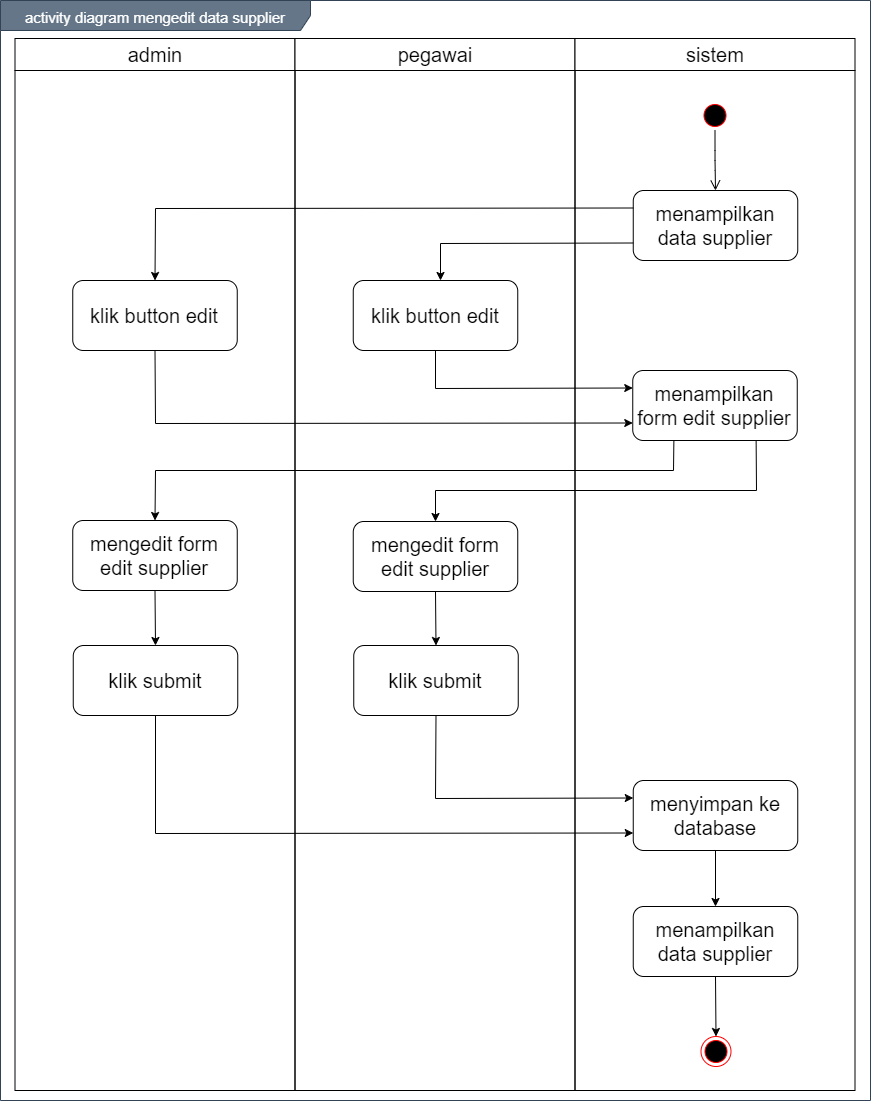

The diagram above was exported from draw.io. Its source (the exported page's mxGraphModel, read from the mxfile embedded in the PNG):
<mxGraphModel dx="1199" dy="653" grid="1" gridSize="10" guides="1" tooltips="1" connect="1" arrows="1" fold="1" page="1" pageScale="1" pageWidth="850" pageHeight="1100" math="0" shadow="0">
  <root>
    <mxCell id="0" />
    <mxCell id="1" parent="0" />
    <mxCell id="ldcb7OLIXKJKlG5zgIhs-30" value="&lt;font style=&quot;font-size: 15px&quot;&gt;activity diagram mengedit data supplier&lt;/font&gt;" style="shape=umlFrame;whiteSpace=wrap;html=1;fontSize=20;align=center;width=310;height=30;fillColor=#647687;strokeColor=#314354;fontColor=#ffffff;" vertex="1" parent="1">
      <mxGeometry x="160" y="100" width="870" height="1100" as="geometry" />
    </mxCell>
    <mxCell id="ldcb7OLIXKJKlG5zgIhs-31" value="admin" style="swimlane;whiteSpace=wrap;fontSize=20;fontStyle=0;startSize=32;" vertex="1" parent="1">
      <mxGeometry x="174.5" y="138" width="280" height="1052" as="geometry" />
    </mxCell>
    <mxCell id="ldcb7OLIXKJKlG5zgIhs-32" value="klik button edit" style="rounded=1;whiteSpace=wrap;html=1;fontSize=20;align=center;" vertex="1" parent="ldcb7OLIXKJKlG5zgIhs-31">
      <mxGeometry x="57.75" y="242" width="164.5" height="70" as="geometry" />
    </mxCell>
    <mxCell id="ldcb7OLIXKJKlG5zgIhs-33" value="mengedit form edit supplier" style="rounded=1;whiteSpace=wrap;html=1;fontSize=20;align=center;" vertex="1" parent="ldcb7OLIXKJKlG5zgIhs-31">
      <mxGeometry x="57.75" y="482" width="164.5" height="70" as="geometry" />
    </mxCell>
    <mxCell id="ldcb7OLIXKJKlG5zgIhs-34" value="pegawai" style="swimlane;whiteSpace=wrap;fontSize=20;fontStyle=0;startSize=32;" vertex="1" parent="1">
      <mxGeometry x="454.5" y="138" width="280" height="1052" as="geometry" />
    </mxCell>
    <mxCell id="ldcb7OLIXKJKlG5zgIhs-35" value="klik submit" style="rounded=1;whiteSpace=wrap;html=1;fontSize=20;align=center;" vertex="1" parent="ldcb7OLIXKJKlG5zgIhs-34">
      <mxGeometry x="58.75" y="607" width="164.5" height="70" as="geometry" />
    </mxCell>
    <mxCell id="ldcb7OLIXKJKlG5zgIhs-36" value="sistem" style="swimlane;whiteSpace=wrap;fontSize=20;fontStyle=0;startSize=32;" vertex="1" parent="1">
      <mxGeometry x="734.5" y="138" width="280" height="1052" as="geometry" />
    </mxCell>
    <mxCell id="ldcb7OLIXKJKlG5zgIhs-37" value="" style="ellipse;html=1;shape=endState;fillColor=#000000;strokeColor=#ff0000;fontSize=20;align=center;" vertex="1" parent="ldcb7OLIXKJKlG5zgIhs-36">
      <mxGeometry x="126" y="998" width="30" height="30" as="geometry" />
    </mxCell>
    <mxCell id="ldcb7OLIXKJKlG5zgIhs-38" value="" style="ellipse;html=1;shape=startState;fillColor=#000000;strokeColor=#ff0000;fontSize=20;align=center;" vertex="1" parent="ldcb7OLIXKJKlG5zgIhs-36">
      <mxGeometry x="125" y="62" width="30" height="30" as="geometry" />
    </mxCell>
    <mxCell id="ldcb7OLIXKJKlG5zgIhs-39" value="" style="edgeStyle=orthogonalEdgeStyle;html=1;verticalAlign=bottom;endArrow=open;endSize=8;fontSize=20;entryX=0.5;entryY=0;entryDx=0;entryDy=0;" edge="1" parent="ldcb7OLIXKJKlG5zgIhs-36" source="ldcb7OLIXKJKlG5zgIhs-38" target="ldcb7OLIXKJKlG5zgIhs-40">
      <mxGeometry relative="1" as="geometry">
        <mxPoint x="140" y="152" as="targetPoint" />
      </mxGeometry>
    </mxCell>
    <mxCell id="ldcb7OLIXKJKlG5zgIhs-40" value="menampilkan data supplier" style="rounded=1;whiteSpace=wrap;html=1;fontSize=20;align=center;" vertex="1" parent="ldcb7OLIXKJKlG5zgIhs-36">
      <mxGeometry x="58.25" y="152" width="164.5" height="70" as="geometry" />
    </mxCell>
    <mxCell id="ldcb7OLIXKJKlG5zgIhs-41" value="menyimpan ke database" style="rounded=1;whiteSpace=wrap;html=1;fontSize=20;align=center;" vertex="1" parent="ldcb7OLIXKJKlG5zgIhs-36">
      <mxGeometry x="58.25" y="742" width="164.5" height="70" as="geometry" />
    </mxCell>
    <mxCell id="ldcb7OLIXKJKlG5zgIhs-42" value="klik button edit" style="rounded=1;whiteSpace=wrap;html=1;fontSize=20;align=center;" vertex="1" parent="1">
      <mxGeometry x="512.75" y="380" width="164.5" height="70" as="geometry" />
    </mxCell>
    <mxCell id="ldcb7OLIXKJKlG5zgIhs-43" value="menampilkan data supplier" style="rounded=1;whiteSpace=wrap;html=1;fontSize=20;align=center;" vertex="1" parent="1">
      <mxGeometry x="792.75" y="1006" width="164.5" height="70" as="geometry" />
    </mxCell>
    <mxCell id="ldcb7OLIXKJKlG5zgIhs-44" value="" style="endArrow=classic;html=1;fontSize=20;strokeColor=#000000;entryX=0.5;entryY=0;entryDx=0;entryDy=0;exitX=0.5;exitY=1;exitDx=0;exitDy=0;" edge="1" parent="1" source="ldcb7OLIXKJKlG5zgIhs-43" target="ldcb7OLIXKJKlG5zgIhs-37">
      <mxGeometry width="50" height="50" relative="1" as="geometry">
        <mxPoint x="875" y="1596" as="sourcePoint" />
        <mxPoint x="895" y="1451.9999999999998" as="targetPoint" />
      </mxGeometry>
    </mxCell>
    <mxCell id="ldcb7OLIXKJKlG5zgIhs-45" value="mengedit form edit supplier" style="rounded=1;whiteSpace=wrap;html=1;fontSize=20;align=center;" vertex="1" parent="1">
      <mxGeometry x="512.75" y="621" width="164.5" height="70" as="geometry" />
    </mxCell>
    <mxCell id="ldcb7OLIXKJKlG5zgIhs-46" value="" style="endArrow=classic;html=1;exitX=0;exitY=0.75;exitDx=0;exitDy=0;rounded=0;" edge="1" parent="1" source="ldcb7OLIXKJKlG5zgIhs-40">
      <mxGeometry width="50" height="50" relative="1" as="geometry">
        <mxPoint x="600" y="580" as="sourcePoint" />
        <mxPoint x="600" y="380" as="targetPoint" />
        <Array as="points">
          <mxPoint x="600" y="343" />
        </Array>
      </mxGeometry>
    </mxCell>
    <mxCell id="ldcb7OLIXKJKlG5zgIhs-47" value="" style="endArrow=classic;html=1;exitX=0;exitY=0.25;exitDx=0;exitDy=0;rounded=0;entryX=0.5;entryY=0;entryDx=0;entryDy=0;" edge="1" parent="1" source="ldcb7OLIXKJKlG5zgIhs-40" target="ldcb7OLIXKJKlG5zgIhs-32">
      <mxGeometry width="50" height="50" relative="1" as="geometry">
        <mxPoint x="802.75" y="352.5" as="sourcePoint" />
        <mxPoint x="610" y="390" as="targetPoint" />
        <Array as="points">
          <mxPoint x="315" y="308" />
        </Array>
      </mxGeometry>
    </mxCell>
    <mxCell id="ldcb7OLIXKJKlG5zgIhs-48" value="menampilkan form edit supplier" style="rounded=1;whiteSpace=wrap;html=1;fontSize=20;align=center;" vertex="1" parent="1">
      <mxGeometry x="792.25" y="470" width="164.5" height="70" as="geometry" />
    </mxCell>
    <mxCell id="ldcb7OLIXKJKlG5zgIhs-49" value="klik submit" style="rounded=1;whiteSpace=wrap;html=1;fontSize=20;align=center;" vertex="1" parent="1">
      <mxGeometry x="232.75" y="745" width="164.5" height="70" as="geometry" />
    </mxCell>
    <mxCell id="ldcb7OLIXKJKlG5zgIhs-50" value="" style="endArrow=classic;html=1;entryX=0;entryY=0.25;entryDx=0;entryDy=0;exitX=0.5;exitY=1;exitDx=0;exitDy=0;rounded=0;" edge="1" parent="1" source="ldcb7OLIXKJKlG5zgIhs-42" target="ldcb7OLIXKJKlG5zgIhs-48">
      <mxGeometry width="50" height="50" relative="1" as="geometry">
        <mxPoint x="540" y="460" as="sourcePoint" />
        <mxPoint x="590" y="410" as="targetPoint" />
        <Array as="points">
          <mxPoint x="595" y="488" />
        </Array>
      </mxGeometry>
    </mxCell>
    <mxCell id="ldcb7OLIXKJKlG5zgIhs-51" value="" style="endArrow=classic;html=1;entryX=0;entryY=0.75;entryDx=0;entryDy=0;exitX=0.5;exitY=1;exitDx=0;exitDy=0;rounded=0;" edge="1" parent="1" source="ldcb7OLIXKJKlG5zgIhs-32" target="ldcb7OLIXKJKlG5zgIhs-48">
      <mxGeometry width="50" height="50" relative="1" as="geometry">
        <mxPoint x="540" y="460" as="sourcePoint" />
        <mxPoint x="590" y="410" as="targetPoint" />
        <Array as="points">
          <mxPoint x="315" y="523" />
        </Array>
      </mxGeometry>
    </mxCell>
    <mxCell id="ldcb7OLIXKJKlG5zgIhs-52" value="" style="endArrow=classic;html=1;entryX=0.5;entryY=0;entryDx=0;entryDy=0;exitX=0.25;exitY=1;exitDx=0;exitDy=0;rounded=0;" edge="1" parent="1" source="ldcb7OLIXKJKlG5zgIhs-48" target="ldcb7OLIXKJKlG5zgIhs-33">
      <mxGeometry width="50" height="50" relative="1" as="geometry">
        <mxPoint x="620" y="680" as="sourcePoint" />
        <mxPoint x="670" y="630" as="targetPoint" />
        <Array as="points">
          <mxPoint x="833" y="570" />
          <mxPoint x="315" y="570" />
        </Array>
      </mxGeometry>
    </mxCell>
    <mxCell id="ldcb7OLIXKJKlG5zgIhs-53" value="" style="endArrow=classic;html=1;exitX=0.75;exitY=1;exitDx=0;exitDy=0;entryX=0.5;entryY=0;entryDx=0;entryDy=0;rounded=0;" edge="1" parent="1" source="ldcb7OLIXKJKlG5zgIhs-48" target="ldcb7OLIXKJKlG5zgIhs-45">
      <mxGeometry width="50" height="50" relative="1" as="geometry">
        <mxPoint x="620" y="680" as="sourcePoint" />
        <mxPoint x="670" y="630" as="targetPoint" />
        <Array as="points">
          <mxPoint x="916" y="590" />
          <mxPoint x="595" y="590" />
        </Array>
      </mxGeometry>
    </mxCell>
    <mxCell id="ldcb7OLIXKJKlG5zgIhs-54" value="" style="endArrow=classic;html=1;entryX=0.5;entryY=0;entryDx=0;entryDy=0;exitX=0.5;exitY=1;exitDx=0;exitDy=0;" edge="1" parent="1" source="ldcb7OLIXKJKlG5zgIhs-45" target="ldcb7OLIXKJKlG5zgIhs-35">
      <mxGeometry width="50" height="50" relative="1" as="geometry">
        <mxPoint x="530" y="710" as="sourcePoint" />
        <mxPoint x="580" y="660" as="targetPoint" />
      </mxGeometry>
    </mxCell>
    <mxCell id="ldcb7OLIXKJKlG5zgIhs-55" value="" style="endArrow=classic;html=1;entryX=0.5;entryY=0;entryDx=0;entryDy=0;exitX=0.5;exitY=1;exitDx=0;exitDy=0;" edge="1" parent="1" source="ldcb7OLIXKJKlG5zgIhs-33" target="ldcb7OLIXKJKlG5zgIhs-49">
      <mxGeometry width="50" height="50" relative="1" as="geometry">
        <mxPoint x="605" y="701" as="sourcePoint" />
        <mxPoint x="605.5" y="755" as="targetPoint" />
      </mxGeometry>
    </mxCell>
    <mxCell id="ldcb7OLIXKJKlG5zgIhs-56" value="" style="endArrow=classic;html=1;entryX=0;entryY=0.25;entryDx=0;entryDy=0;exitX=0.5;exitY=1;exitDx=0;exitDy=0;rounded=0;" edge="1" parent="1" source="ldcb7OLIXKJKlG5zgIhs-35" target="ldcb7OLIXKJKlG5zgIhs-41">
      <mxGeometry width="50" height="50" relative="1" as="geometry">
        <mxPoint x="324.5" y="700" as="sourcePoint" />
        <mxPoint x="325.0000000000002" y="755" as="targetPoint" />
        <Array as="points">
          <mxPoint x="595" y="898" />
        </Array>
      </mxGeometry>
    </mxCell>
    <mxCell id="ldcb7OLIXKJKlG5zgIhs-57" value="" style="endArrow=classic;html=1;exitX=0.5;exitY=1;exitDx=0;exitDy=0;entryX=0;entryY=0.75;entryDx=0;entryDy=0;rounded=0;" edge="1" parent="1" source="ldcb7OLIXKJKlG5zgIhs-49" target="ldcb7OLIXKJKlG5zgIhs-41">
      <mxGeometry width="50" height="50" relative="1" as="geometry">
        <mxPoint x="590" y="990" as="sourcePoint" />
        <mxPoint x="640" y="940" as="targetPoint" />
        <Array as="points">
          <mxPoint x="315" y="933" />
        </Array>
      </mxGeometry>
    </mxCell>
    <mxCell id="ldcb7OLIXKJKlG5zgIhs-58" value="" style="endArrow=classic;html=1;entryX=0.5;entryY=0;entryDx=0;entryDy=0;exitX=0.5;exitY=1;exitDx=0;exitDy=0;" edge="1" parent="1" source="ldcb7OLIXKJKlG5zgIhs-41" target="ldcb7OLIXKJKlG5zgIhs-43">
      <mxGeometry width="50" height="50" relative="1" as="geometry">
        <mxPoint x="590" y="990" as="sourcePoint" />
        <mxPoint x="640" y="940" as="targetPoint" />
      </mxGeometry>
    </mxCell>
  </root>
</mxGraphModel>